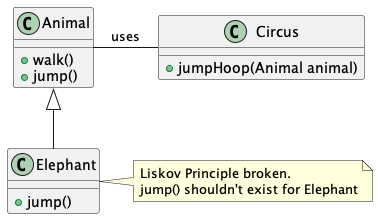

The diagram above was rendered by PlantUML. Its source (embedded in the PNG):
@startuml
class Animal {
  + walk()
  + jump()
}

class Circus {
  + jumpHoop(Animal animal)
}

class Elephant {
  + jump()
}
note right of Elephant
    Liskov Principle broken.
    jump() shouldn't exist for Elephant
end note

Animal <|-- Elephant
Circus -left- Animal: uses

@enduml